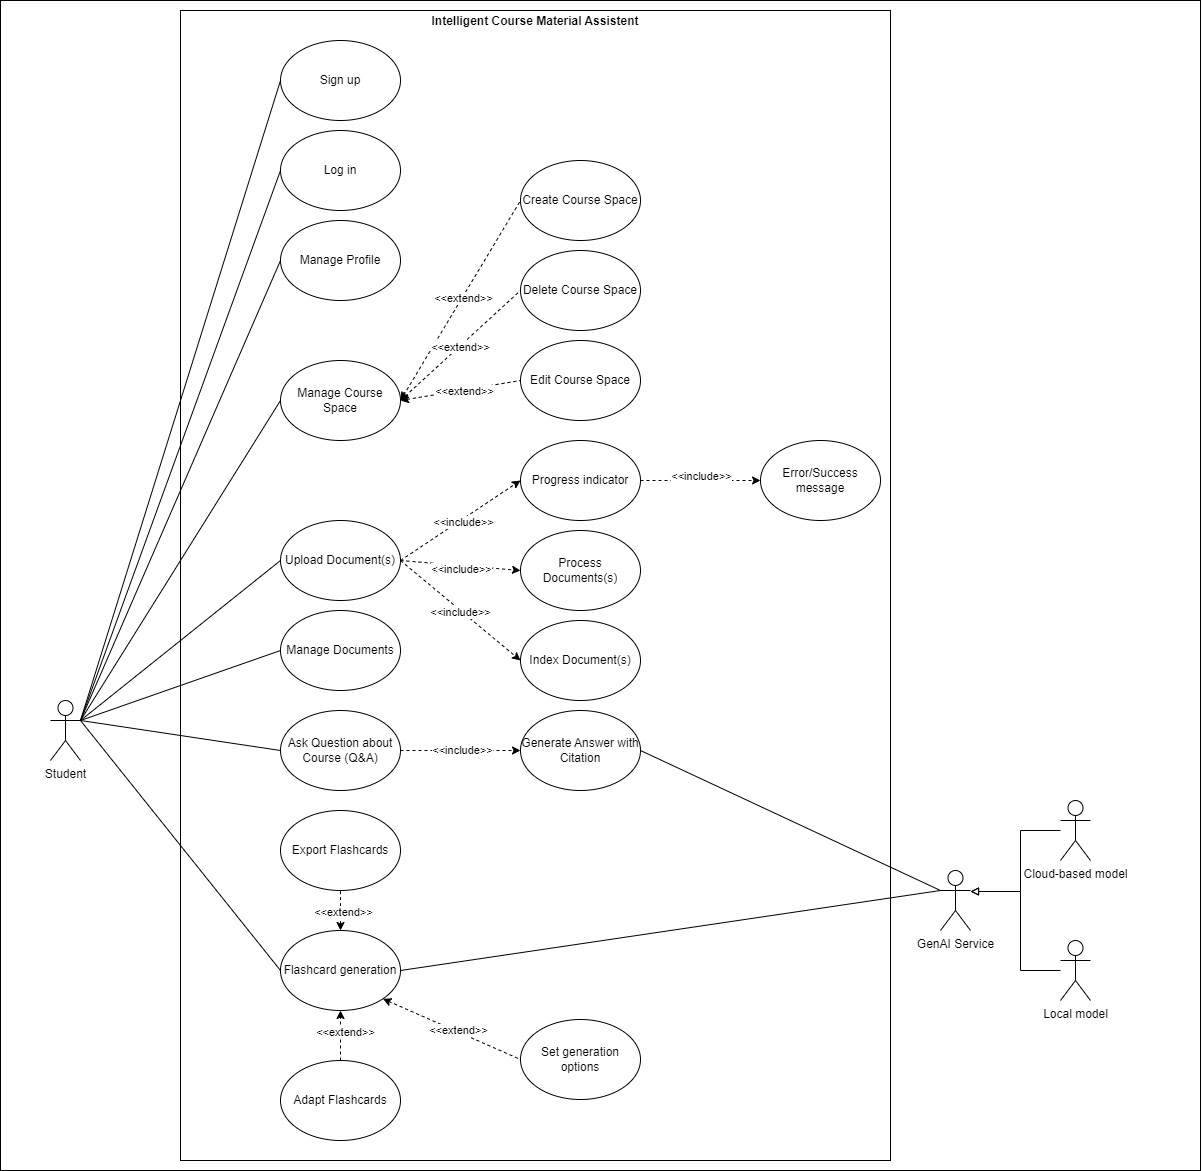

The diagram above was exported from draw.io. Its source (the exported page's mxGraphModel, read from the mxfile embedded in the PNG):
<mxGraphModel dx="1420" dy="2997" grid="1" gridSize="10" guides="1" tooltips="1" connect="1" arrows="1" fold="1" page="1" pageScale="1" pageWidth="827" pageHeight="1169" math="0" shadow="0">
  <root>
    <mxCell id="0" />
    <mxCell id="1" parent="0" />
    <mxCell id="6" value="" style="rounded=0;whiteSpace=wrap;html=1;" vertex="1" parent="1">
      <mxGeometry width="1200" height="1170" as="geometry" />
    </mxCell>
    <mxCell id="ttuAGjpay7eY83esUB-h-126" value="&lt;p style=&quot;margin:0px;margin-top:4px;text-align:center;&quot;&gt;&lt;b&gt;Intelligent Course Material Assistent&lt;/b&gt;&lt;/p&gt;" style="verticalAlign=top;align=left;overflow=fill;html=1;whiteSpace=wrap;" parent="1" vertex="1">
      <mxGeometry x="180" y="10" width="710" height="1150" as="geometry" />
    </mxCell>
    <mxCell id="ttuAGjpay7eY83esUB-h-53" style="edgeStyle=none;rounded=0;orthogonalLoop=1;jettySize=auto;html=1;exitX=1;exitY=0.3333333333333333;exitDx=0;exitDy=0;exitPerimeter=0;entryX=0;entryY=0.5;entryDx=0;entryDy=0;endArrow=none;startFill=0;" parent="1" source="ttuAGjpay7eY83esUB-h-1" target="ttuAGjpay7eY83esUB-h-5" edge="1">
      <mxGeometry relative="1" as="geometry" />
    </mxCell>
    <mxCell id="ttuAGjpay7eY83esUB-h-55" style="edgeStyle=none;rounded=0;orthogonalLoop=1;jettySize=auto;html=1;exitX=1;exitY=0.3333333333333333;exitDx=0;exitDy=0;exitPerimeter=0;entryX=0;entryY=0.5;entryDx=0;entryDy=0;endArrow=none;startFill=0;" parent="1" source="ttuAGjpay7eY83esUB-h-1" target="ttuAGjpay7eY83esUB-h-6" edge="1">
      <mxGeometry relative="1" as="geometry" />
    </mxCell>
    <mxCell id="ttuAGjpay7eY83esUB-h-56" style="edgeStyle=none;rounded=0;orthogonalLoop=1;jettySize=auto;html=1;exitX=1;exitY=0.3333333333333333;exitDx=0;exitDy=0;exitPerimeter=0;entryX=0;entryY=0.5;entryDx=0;entryDy=0;endArrow=none;startFill=0;" parent="1" source="ttuAGjpay7eY83esUB-h-1" target="ttuAGjpay7eY83esUB-h-7" edge="1">
      <mxGeometry relative="1" as="geometry" />
    </mxCell>
    <mxCell id="ttuAGjpay7eY83esUB-h-60" style="edgeStyle=none;rounded=0;orthogonalLoop=1;jettySize=auto;html=1;exitX=1;exitY=0.3333333333333333;exitDx=0;exitDy=0;exitPerimeter=0;entryX=0;entryY=0.5;entryDx=0;entryDy=0;endArrow=none;startFill=0;" parent="1" source="ttuAGjpay7eY83esUB-h-1" target="ttuAGjpay7eY83esUB-h-18" edge="1">
      <mxGeometry relative="1" as="geometry" />
    </mxCell>
    <mxCell id="ttuAGjpay7eY83esUB-h-61" style="edgeStyle=none;rounded=0;orthogonalLoop=1;jettySize=auto;html=1;exitX=1;exitY=0.3333333333333333;exitDx=0;exitDy=0;exitPerimeter=0;entryX=0;entryY=0.5;entryDx=0;entryDy=0;endArrow=none;startFill=0;" parent="1" source="ttuAGjpay7eY83esUB-h-1" target="ttuAGjpay7eY83esUB-h-21" edge="1">
      <mxGeometry relative="1" as="geometry" />
    </mxCell>
    <mxCell id="ttuAGjpay7eY83esUB-h-62" style="edgeStyle=none;rounded=0;orthogonalLoop=1;jettySize=auto;html=1;exitX=1;exitY=0.3333333333333333;exitDx=0;exitDy=0;exitPerimeter=0;entryX=0;entryY=0.5;entryDx=0;entryDy=0;endArrow=none;startFill=0;" parent="1" source="ttuAGjpay7eY83esUB-h-1" target="ttuAGjpay7eY83esUB-h-24" edge="1">
      <mxGeometry relative="1" as="geometry" />
    </mxCell>
    <mxCell id="ttuAGjpay7eY83esUB-h-63" style="edgeStyle=none;rounded=0;orthogonalLoop=1;jettySize=auto;html=1;exitX=0.5;exitY=0;exitDx=0;exitDy=0;entryX=0.5;entryY=1;entryDx=0;entryDy=0;endArrow=none;startFill=1;dashed=1;startArrow=classic;" parent="1" source="ttuAGjpay7eY83esUB-h-24" target="ttuAGjpay7eY83esUB-h-25" edge="1">
      <mxGeometry relative="1" as="geometry" />
    </mxCell>
    <mxCell id="4" value="&amp;lt;&amp;lt;extend&amp;gt;&amp;gt;" style="edgeLabel;html=1;align=center;verticalAlign=middle;resizable=0;points=[];" parent="ttuAGjpay7eY83esUB-h-63" vertex="1" connectable="0">
      <mxGeometry x="-0.0143" y="-1" relative="1" as="geometry">
        <mxPoint as="offset" />
      </mxGeometry>
    </mxCell>
    <mxCell id="ttuAGjpay7eY83esUB-h-66" style="edgeStyle=none;rounded=0;orthogonalLoop=1;jettySize=auto;html=1;exitX=1;exitY=0.3333333333333333;exitDx=0;exitDy=0;exitPerimeter=0;entryX=0;entryY=0.5;entryDx=0;entryDy=0;endArrow=none;startFill=0;" parent="1" source="ttuAGjpay7eY83esUB-h-1" target="ttuAGjpay7eY83esUB-h-31" edge="1">
      <mxGeometry relative="1" as="geometry" />
    </mxCell>
    <mxCell id="ttuAGjpay7eY83esUB-h-114" style="edgeStyle=none;rounded=0;orthogonalLoop=1;jettySize=auto;html=1;exitX=1;exitY=0.3333333333333333;exitDx=0;exitDy=0;exitPerimeter=0;entryX=0;entryY=0.5;entryDx=0;entryDy=0;endArrow=none;startFill=0;" parent="1" source="ttuAGjpay7eY83esUB-h-1" target="ttuAGjpay7eY83esUB-h-113" edge="1">
      <mxGeometry relative="1" as="geometry" />
    </mxCell>
    <mxCell id="ttuAGjpay7eY83esUB-h-1" value="Student" style="shape=umlActor;verticalLabelPosition=bottom;verticalAlign=top;html=1;outlineConnect=0;" parent="1" vertex="1">
      <mxGeometry x="50" y="700" width="30" height="60" as="geometry" />
    </mxCell>
    <mxCell id="ttuAGjpay7eY83esUB-h-89" style="edgeStyle=none;rounded=0;orthogonalLoop=1;jettySize=auto;html=1;exitX=0;exitY=0.3333333333333333;exitDx=0;exitDy=0;exitPerimeter=0;entryX=1;entryY=0.5;entryDx=0;entryDy=0;endArrow=none;startFill=0;" parent="1" source="ttuAGjpay7eY83esUB-h-2" target="ttuAGjpay7eY83esUB-h-24" edge="1">
      <mxGeometry relative="1" as="geometry" />
    </mxCell>
    <mxCell id="ttuAGjpay7eY83esUB-h-2" value="GenAI Service" style="shape=umlActor;verticalLabelPosition=bottom;verticalAlign=top;html=1;outlineConnect=0;" parent="1" vertex="1">
      <mxGeometry x="940" y="870" width="30" height="60" as="geometry" />
    </mxCell>
    <mxCell id="ttuAGjpay7eY83esUB-h-5" value="Sign up" style="ellipse;whiteSpace=wrap;html=1;" parent="1" vertex="1">
      <mxGeometry x="280" y="40" width="120" height="80" as="geometry" />
    </mxCell>
    <mxCell id="ttuAGjpay7eY83esUB-h-6" value="Log in" style="ellipse;whiteSpace=wrap;html=1;" parent="1" vertex="1">
      <mxGeometry x="280" y="130" width="120" height="80" as="geometry" />
    </mxCell>
    <mxCell id="ttuAGjpay7eY83esUB-h-7" value="Manage Profile" style="ellipse;whiteSpace=wrap;html=1;" parent="1" vertex="1">
      <mxGeometry x="280" y="220" width="120" height="80" as="geometry" />
    </mxCell>
    <mxCell id="ttuAGjpay7eY83esUB-h-15" value="Create Course Space" style="ellipse;whiteSpace=wrap;html=1;" parent="1" vertex="1">
      <mxGeometry x="520" y="160" width="120" height="80" as="geometry" />
    </mxCell>
    <mxCell id="ttuAGjpay7eY83esUB-h-75" style="edgeStyle=none;rounded=0;orthogonalLoop=1;jettySize=auto;html=1;exitX=1;exitY=0.5;exitDx=0;exitDy=0;entryX=0;entryY=0.5;entryDx=0;entryDy=0;endArrow=classic;startFill=0;dashed=1;endFill=1;" parent="1" source="ttuAGjpay7eY83esUB-h-18" target="ttuAGjpay7eY83esUB-h-22" edge="1">
      <mxGeometry relative="1" as="geometry">
        <Array as="points" />
      </mxGeometry>
    </mxCell>
    <mxCell id="ttuAGjpay7eY83esUB-h-76" value="&amp;lt;&amp;lt;include&amp;gt;&amp;gt;" style="edgeLabel;html=1;align=center;verticalAlign=middle;resizable=0;points=[];" parent="ttuAGjpay7eY83esUB-h-75" vertex="1" connectable="0">
      <mxGeometry x="-0.0021" y="-1" relative="1" as="geometry">
        <mxPoint as="offset" />
      </mxGeometry>
    </mxCell>
    <mxCell id="ttuAGjpay7eY83esUB-h-78" style="edgeStyle=none;rounded=0;orthogonalLoop=1;jettySize=auto;html=1;exitX=1;exitY=0.5;exitDx=0;exitDy=0;entryX=0;entryY=0.5;entryDx=0;entryDy=0;dashed=1;" parent="1" source="ttuAGjpay7eY83esUB-h-18" target="ttuAGjpay7eY83esUB-h-20" edge="1">
      <mxGeometry relative="1" as="geometry" />
    </mxCell>
    <mxCell id="ttuAGjpay7eY83esUB-h-79" value="&amp;lt;&amp;lt;include&amp;gt;&amp;gt;" style="edgeLabel;html=1;align=center;verticalAlign=middle;resizable=0;points=[];" parent="ttuAGjpay7eY83esUB-h-78" vertex="1" connectable="0">
      <mxGeometry x="-0.0138" y="-2" relative="1" as="geometry">
        <mxPoint as="offset" />
      </mxGeometry>
    </mxCell>
    <mxCell id="ttuAGjpay7eY83esUB-h-80" style="edgeStyle=none;rounded=0;orthogonalLoop=1;jettySize=auto;html=1;exitX=1;exitY=0.5;exitDx=0;exitDy=0;entryX=0;entryY=0.5;entryDx=0;entryDy=0;dashed=1;" parent="1" source="ttuAGjpay7eY83esUB-h-18" target="ttuAGjpay7eY83esUB-h-19" edge="1">
      <mxGeometry relative="1" as="geometry" />
    </mxCell>
    <mxCell id="ttuAGjpay7eY83esUB-h-81" value="&amp;lt;&amp;lt;include&amp;gt;&amp;gt;" style="edgeLabel;html=1;align=center;verticalAlign=middle;resizable=0;points=[];" parent="ttuAGjpay7eY83esUB-h-80" vertex="1" connectable="0">
      <mxGeometry x="-0.0098" y="-1" relative="1" as="geometry">
        <mxPoint as="offset" />
      </mxGeometry>
    </mxCell>
    <mxCell id="ttuAGjpay7eY83esUB-h-18" value="Upload Document(s)" style="ellipse;whiteSpace=wrap;html=1;" parent="1" vertex="1">
      <mxGeometry x="280" y="520" width="120" height="80" as="geometry" />
    </mxCell>
    <mxCell id="ttuAGjpay7eY83esUB-h-19" value="Index Document(s)" style="ellipse;whiteSpace=wrap;html=1;" parent="1" vertex="1">
      <mxGeometry x="520" y="620" width="120" height="80" as="geometry" />
    </mxCell>
    <mxCell id="ttuAGjpay7eY83esUB-h-20" value="Process Documents(s)" style="ellipse;whiteSpace=wrap;html=1;" parent="1" vertex="1">
      <mxGeometry x="520" y="530" width="120" height="80" as="geometry" />
    </mxCell>
    <mxCell id="ttuAGjpay7eY83esUB-h-21" value="Manage Documents" style="ellipse;whiteSpace=wrap;html=1;" parent="1" vertex="1">
      <mxGeometry x="280" y="610" width="120" height="80" as="geometry" />
    </mxCell>
    <mxCell id="ttuAGjpay7eY83esUB-h-73" style="edgeStyle=none;rounded=0;orthogonalLoop=1;jettySize=auto;html=1;exitX=1;exitY=0.5;exitDx=0;exitDy=0;entryX=0;entryY=0.5;entryDx=0;entryDy=0;endArrow=classic;startFill=0;dashed=1;endFill=1;" parent="1" source="ttuAGjpay7eY83esUB-h-22" target="ttuAGjpay7eY83esUB-h-23" edge="1">
      <mxGeometry relative="1" as="geometry" />
    </mxCell>
    <mxCell id="ttuAGjpay7eY83esUB-h-74" value="&amp;lt;&amp;lt;include&amp;gt;&amp;gt;" style="edgeLabel;html=1;align=center;verticalAlign=middle;resizable=0;points=[];" parent="ttuAGjpay7eY83esUB-h-73" vertex="1" connectable="0">
      <mxGeometry x="0.1333" relative="1" as="geometry">
        <mxPoint x="-7" y="-6" as="offset" />
      </mxGeometry>
    </mxCell>
    <mxCell id="ttuAGjpay7eY83esUB-h-22" value="P&lt;span style=&quot;background-color: transparent; color: light-dark(rgb(0, 0, 0), rgb(255, 255, 255));&quot;&gt;rogress indicator&lt;/span&gt;" style="ellipse;whiteSpace=wrap;html=1;" parent="1" vertex="1">
      <mxGeometry x="520" y="440" width="120" height="80" as="geometry" />
    </mxCell>
    <mxCell id="ttuAGjpay7eY83esUB-h-23" value="Error/Success message" style="ellipse;whiteSpace=wrap;html=1;" parent="1" vertex="1">
      <mxGeometry x="760" y="440" width="120" height="80" as="geometry" />
    </mxCell>
    <mxCell id="ttuAGjpay7eY83esUB-h-86" style="edgeStyle=none;rounded=0;orthogonalLoop=1;jettySize=auto;html=1;exitX=1;exitY=1;exitDx=0;exitDy=0;entryX=0;entryY=0.5;entryDx=0;entryDy=0;dashed=1;startArrow=classic;startFill=1;endArrow=none;" parent="1" source="ttuAGjpay7eY83esUB-h-24" target="ttuAGjpay7eY83esUB-h-29" edge="1">
      <mxGeometry relative="1" as="geometry" />
    </mxCell>
    <mxCell id="ttuAGjpay7eY83esUB-h-87" value="&amp;lt;&amp;lt;extend&amp;gt;&amp;gt;" style="edgeLabel;html=1;align=center;verticalAlign=middle;resizable=0;points=[];" parent="ttuAGjpay7eY83esUB-h-86" vertex="1" connectable="0">
      <mxGeometry x="0.05" y="2" relative="1" as="geometry">
        <mxPoint as="offset" />
      </mxGeometry>
    </mxCell>
    <mxCell id="ttuAGjpay7eY83esUB-h-24" value="Flashcard generation" style="ellipse;whiteSpace=wrap;html=1;" parent="1" vertex="1">
      <mxGeometry x="280" y="930" width="120" height="80" as="geometry" />
    </mxCell>
    <mxCell id="ttuAGjpay7eY83esUB-h-25" value="Export Flashcards" style="ellipse;whiteSpace=wrap;html=1;" parent="1" vertex="1">
      <mxGeometry x="280" y="810" width="120" height="80" as="geometry" />
    </mxCell>
    <mxCell id="ttuAGjpay7eY83esUB-h-29" value="Set generation options" style="ellipse;whiteSpace=wrap;html=1;" parent="1" vertex="1">
      <mxGeometry x="520" y="1019" width="120" height="80" as="geometry" />
    </mxCell>
    <mxCell id="ttuAGjpay7eY83esUB-h-71" style="edgeStyle=none;rounded=0;orthogonalLoop=1;jettySize=auto;html=1;exitX=1;exitY=0.5;exitDx=0;exitDy=0;entryX=0;entryY=0.5;entryDx=0;entryDy=0;endArrow=classic;startFill=0;dashed=1;endFill=1;" parent="1" source="ttuAGjpay7eY83esUB-h-31" target="ttuAGjpay7eY83esUB-h-33" edge="1">
      <mxGeometry relative="1" as="geometry" />
    </mxCell>
    <mxCell id="ttuAGjpay7eY83esUB-h-72" value="&amp;lt;&amp;lt;include&amp;gt;&amp;gt;" style="edgeLabel;html=1;align=center;verticalAlign=middle;resizable=0;points=[];" parent="ttuAGjpay7eY83esUB-h-71" vertex="1" connectable="0">
      <mxGeometry y="2" relative="1" as="geometry">
        <mxPoint as="offset" />
      </mxGeometry>
    </mxCell>
    <mxCell id="ttuAGjpay7eY83esUB-h-31" value="Ask Question about Course (Q&amp;amp;A)" style="ellipse;whiteSpace=wrap;html=1;" parent="1" vertex="1">
      <mxGeometry x="280" y="710" width="120" height="80" as="geometry" />
    </mxCell>
    <mxCell id="ttuAGjpay7eY83esUB-h-33" value="Generate Answer with Citation" style="ellipse;whiteSpace=wrap;html=1;" parent="1" vertex="1">
      <mxGeometry x="520" y="710" width="120" height="80" as="geometry" />
    </mxCell>
    <mxCell id="ttuAGjpay7eY83esUB-h-47" value="Cloud-based model" style="shape=umlActor;verticalLabelPosition=bottom;verticalAlign=top;html=1;outlineConnect=0;" parent="1" vertex="1">
      <mxGeometry x="1060" y="800" width="30" height="60" as="geometry" />
    </mxCell>
    <mxCell id="ttuAGjpay7eY83esUB-h-112" style="edgeStyle=orthogonalEdgeStyle;rounded=0;orthogonalLoop=1;jettySize=auto;html=1;endArrow=block;endFill=0;" parent="1" source="ttuAGjpay7eY83esUB-h-48" edge="1">
      <mxGeometry relative="1" as="geometry">
        <mxPoint x="970" y="891" as="targetPoint" />
        <Array as="points">
          <mxPoint x="1020" y="970" />
          <mxPoint x="1020" y="891" />
        </Array>
      </mxGeometry>
    </mxCell>
    <mxCell id="ttuAGjpay7eY83esUB-h-48" value="Local model" style="shape=umlActor;verticalLabelPosition=bottom;verticalAlign=top;html=1;outlineConnect=0;" parent="1" vertex="1">
      <mxGeometry x="1060" y="940" width="30" height="60" as="geometry" />
    </mxCell>
    <mxCell id="ttuAGjpay7eY83esUB-h-70" style="edgeStyle=none;rounded=0;orthogonalLoop=1;jettySize=auto;html=1;exitX=1;exitY=0.5;exitDx=0;exitDy=0;entryX=0;entryY=0.3333333333333333;entryDx=0;entryDy=0;entryPerimeter=0;endArrow=none;startFill=0;" parent="1" source="ttuAGjpay7eY83esUB-h-33" target="ttuAGjpay7eY83esUB-h-2" edge="1">
      <mxGeometry relative="1" as="geometry" />
    </mxCell>
    <mxCell id="ttuAGjpay7eY83esUB-h-16" value="Delete Course Space" style="ellipse;whiteSpace=wrap;html=1;" parent="1" vertex="1">
      <mxGeometry x="520" y="250" width="120" height="80" as="geometry" />
    </mxCell>
    <mxCell id="2" style="edgeStyle=none;html=1;exitX=0.5;exitY=0;exitDx=0;exitDy=0;entryX=0.5;entryY=1;entryDx=0;entryDy=0;dashed=1;" parent="1" source="ttuAGjpay7eY83esUB-h-100" target="ttuAGjpay7eY83esUB-h-24" edge="1">
      <mxGeometry relative="1" as="geometry" />
    </mxCell>
    <mxCell id="3" value="&amp;lt;&amp;lt;extend&amp;gt;&amp;gt;" style="edgeLabel;html=1;align=center;verticalAlign=middle;resizable=0;points=[];" parent="2" vertex="1" connectable="0">
      <mxGeometry x="0.16" y="-3" relative="1" as="geometry">
        <mxPoint as="offset" />
      </mxGeometry>
    </mxCell>
    <mxCell id="ttuAGjpay7eY83esUB-h-100" value="Adapt Flashcards" style="ellipse;whiteSpace=wrap;html=1;" parent="1" vertex="1">
      <mxGeometry x="280" y="1060" width="120" height="80" as="geometry" />
    </mxCell>
    <mxCell id="ttuAGjpay7eY83esUB-h-111" style="edgeStyle=orthogonalEdgeStyle;rounded=0;orthogonalLoop=1;jettySize=auto;html=1;endArrow=block;endFill=0;" parent="1" source="ttuAGjpay7eY83esUB-h-47" edge="1">
      <mxGeometry relative="1" as="geometry">
        <mxPoint x="970" y="891" as="targetPoint" />
        <Array as="points">
          <mxPoint x="1020" y="830" />
          <mxPoint x="1020" y="891" />
        </Array>
      </mxGeometry>
    </mxCell>
    <mxCell id="ttuAGjpay7eY83esUB-h-115" style="edgeStyle=none;rounded=0;orthogonalLoop=1;jettySize=auto;html=1;exitX=1;exitY=0.5;exitDx=0;exitDy=0;entryX=0;entryY=0.5;entryDx=0;entryDy=0;dashed=1;startArrow=classic;startFill=1;endArrow=none;" parent="1" source="ttuAGjpay7eY83esUB-h-113" target="ttuAGjpay7eY83esUB-h-15" edge="1">
      <mxGeometry relative="1" as="geometry" />
    </mxCell>
    <mxCell id="ttuAGjpay7eY83esUB-h-123" value="&amp;lt;&amp;lt;extend&amp;gt;&amp;gt;" style="edgeLabel;html=1;align=center;verticalAlign=middle;resizable=0;points=[];" parent="ttuAGjpay7eY83esUB-h-115" vertex="1" connectable="0">
      <mxGeometry x="0.0242" y="1" relative="1" as="geometry">
        <mxPoint as="offset" />
      </mxGeometry>
    </mxCell>
    <mxCell id="ttuAGjpay7eY83esUB-h-116" style="edgeStyle=none;rounded=0;orthogonalLoop=1;jettySize=auto;html=1;exitX=1;exitY=0.5;exitDx=0;exitDy=0;entryX=0;entryY=0.5;entryDx=0;entryDy=0;dashed=1;startArrow=classic;startFill=1;endArrow=none;" parent="1" source="ttuAGjpay7eY83esUB-h-113" target="ttuAGjpay7eY83esUB-h-16" edge="1">
      <mxGeometry relative="1" as="geometry" />
    </mxCell>
    <mxCell id="ttuAGjpay7eY83esUB-h-122" value="&amp;lt;&amp;lt;extend&amp;gt;&amp;gt;" style="edgeLabel;html=1;align=center;verticalAlign=middle;resizable=0;points=[];" parent="ttuAGjpay7eY83esUB-h-116" vertex="1" connectable="0">
      <mxGeometry y="1" relative="1" as="geometry">
        <mxPoint as="offset" />
      </mxGeometry>
    </mxCell>
    <mxCell id="ttuAGjpay7eY83esUB-h-120" style="edgeStyle=none;rounded=0;orthogonalLoop=1;jettySize=auto;html=1;exitX=1;exitY=0.5;exitDx=0;exitDy=0;entryX=0;entryY=0.5;entryDx=0;entryDy=0;dashed=1;startArrow=classic;startFill=1;endArrow=none;" parent="1" source="ttuAGjpay7eY83esUB-h-113" target="ttuAGjpay7eY83esUB-h-119" edge="1">
      <mxGeometry relative="1" as="geometry" />
    </mxCell>
    <mxCell id="ttuAGjpay7eY83esUB-h-121" value="&amp;lt;&amp;lt;extend&amp;gt;&amp;gt;" style="edgeLabel;html=1;align=center;verticalAlign=middle;resizable=0;points=[];" parent="ttuAGjpay7eY83esUB-h-120" vertex="1" connectable="0">
      <mxGeometry x="0.0279" relative="1" as="geometry">
        <mxPoint as="offset" />
      </mxGeometry>
    </mxCell>
    <mxCell id="ttuAGjpay7eY83esUB-h-113" value="Manage Course Space" style="ellipse;whiteSpace=wrap;html=1;" parent="1" vertex="1">
      <mxGeometry x="280" y="360" width="120" height="80" as="geometry" />
    </mxCell>
    <mxCell id="ttuAGjpay7eY83esUB-h-119" value="Edit Course Space" style="ellipse;whiteSpace=wrap;html=1;" parent="1" vertex="1">
      <mxGeometry x="520" y="340" width="120" height="80" as="geometry" />
    </mxCell>
  </root>
</mxGraphModel>